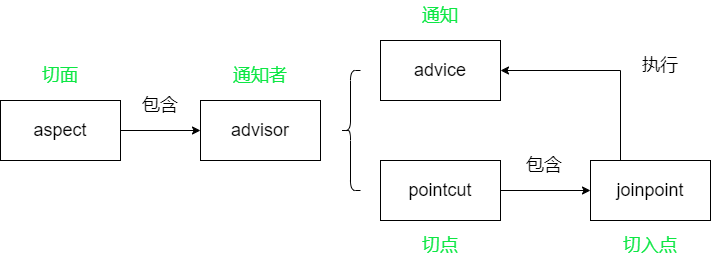

The diagram above was exported from draw.io. Its source (the exported page's mxGraphModel, read from the mxfile embedded in the PNG):
<mxGraphModel dx="954" dy="691" grid="1" gridSize="10" guides="1" tooltips="1" connect="1" arrows="1" fold="1" page="1" pageScale="1" pageWidth="2339" pageHeight="3300" math="0" shadow="0">
  <root>
    <mxCell id="0" />
    <mxCell id="1" parent="0" />
    <mxCell id="4gCu1rUK7KLjtg3wFKy6-4" style="edgeStyle=orthogonalEdgeStyle;rounded=0;orthogonalLoop=1;jettySize=auto;html=1;exitX=1;exitY=0.5;exitDx=0;exitDy=0;entryX=0;entryY=0.5;entryDx=0;entryDy=0;" parent="1" source="4gCu1rUK7KLjtg3wFKy6-1" target="4gCu1rUK7KLjtg3wFKy6-3" edge="1">
      <mxGeometry relative="1" as="geometry" />
    </mxCell>
    <mxCell id="4gCu1rUK7KLjtg3wFKy6-1" value="aspect" style="rounded=0;whiteSpace=wrap;html=1;fontSize=18;" parent="1" vertex="1">
      <mxGeometry x="200" y="150" width="120" height="60" as="geometry" />
    </mxCell>
    <mxCell id="4gCu1rUK7KLjtg3wFKy6-2" value="切面" style="text;html=1;align=center;verticalAlign=middle;whiteSpace=wrap;rounded=0;fontSize=18;labelBorderColor=none;fontColor=#0de744;" parent="1" vertex="1">
      <mxGeometry x="230" y="110" width="60" height="30" as="geometry" />
    </mxCell>
    <mxCell id="4gCu1rUK7KLjtg3wFKy6-3" value="advisor" style="rounded=0;whiteSpace=wrap;html=1;fontSize=18;" parent="1" vertex="1">
      <mxGeometry x="400" y="150" width="120" height="60" as="geometry" />
    </mxCell>
    <mxCell id="4gCu1rUK7KLjtg3wFKy6-5" value="包含" style="text;html=1;align=center;verticalAlign=middle;whiteSpace=wrap;rounded=0;fontSize=18;" parent="1" vertex="1">
      <mxGeometry x="330" y="140" width="60" height="30" as="geometry" />
    </mxCell>
    <mxCell id="4gCu1rUK7KLjtg3wFKy6-6" value="" style="shape=curlyBracket;whiteSpace=wrap;html=1;rounded=1;labelPosition=left;verticalLabelPosition=middle;align=right;verticalAlign=middle;" parent="1" vertex="1">
      <mxGeometry x="540" y="120" width="20" height="120" as="geometry" />
    </mxCell>
    <mxCell id="4gCu1rUK7KLjtg3wFKy6-7" value="advice" style="rounded=0;whiteSpace=wrap;html=1;fontSize=18;" parent="1" vertex="1">
      <mxGeometry x="580" y="90" width="120" height="60" as="geometry" />
    </mxCell>
    <mxCell id="4gCu1rUK7KLjtg3wFKy6-13" style="edgeStyle=orthogonalEdgeStyle;rounded=0;orthogonalLoop=1;jettySize=auto;html=1;exitX=1;exitY=0.5;exitDx=0;exitDy=0;entryX=0;entryY=0.5;entryDx=0;entryDy=0;" parent="1" source="4gCu1rUK7KLjtg3wFKy6-8" target="4gCu1rUK7KLjtg3wFKy6-12" edge="1">
      <mxGeometry relative="1" as="geometry" />
    </mxCell>
    <mxCell id="4gCu1rUK7KLjtg3wFKy6-8" value="pointcut" style="rounded=0;whiteSpace=wrap;html=1;fontSize=18;" parent="1" vertex="1">
      <mxGeometry x="580" y="210" width="120" height="60" as="geometry" />
    </mxCell>
    <mxCell id="4gCu1rUK7KLjtg3wFKy6-9" value="通知者" style="text;html=1;align=center;verticalAlign=middle;whiteSpace=wrap;rounded=0;fontSize=18;fontColor=#0DE744;" parent="1" vertex="1">
      <mxGeometry x="430" y="110" width="60" height="30" as="geometry" />
    </mxCell>
    <mxCell id="4gCu1rUK7KLjtg3wFKy6-10" value="通知" style="text;html=1;align=center;verticalAlign=middle;whiteSpace=wrap;rounded=0;fontSize=18;fontColor=#0DE744;" parent="1" vertex="1">
      <mxGeometry x="610" y="50" width="60" height="30" as="geometry" />
    </mxCell>
    <mxCell id="4gCu1rUK7KLjtg3wFKy6-11" value="切点" style="text;html=1;align=center;verticalAlign=middle;whiteSpace=wrap;rounded=0;fontSize=18;fontColor=#0DE744;" parent="1" vertex="1">
      <mxGeometry x="610" y="280" width="60" height="30" as="geometry" />
    </mxCell>
    <mxCell id="4gCu1rUK7KLjtg3wFKy6-15" style="edgeStyle=orthogonalEdgeStyle;rounded=0;orthogonalLoop=1;jettySize=auto;html=1;exitX=0.25;exitY=0;exitDx=0;exitDy=0;entryX=1;entryY=0.5;entryDx=0;entryDy=0;" parent="1" source="4gCu1rUK7KLjtg3wFKy6-12" target="4gCu1rUK7KLjtg3wFKy6-7" edge="1">
      <mxGeometry relative="1" as="geometry" />
    </mxCell>
    <mxCell id="4gCu1rUK7KLjtg3wFKy6-12" value="joinpoint" style="rounded=0;whiteSpace=wrap;html=1;fontSize=18;" parent="1" vertex="1">
      <mxGeometry x="790" y="210" width="120" height="60" as="geometry" />
    </mxCell>
    <mxCell id="4gCu1rUK7KLjtg3wFKy6-14" value="切入点" style="text;html=1;align=center;verticalAlign=middle;whiteSpace=wrap;rounded=0;fontSize=18;fontColor=#0DE744;" parent="1" vertex="1">
      <mxGeometry x="820" y="280" width="60" height="30" as="geometry" />
    </mxCell>
    <mxCell id="4gCu1rUK7KLjtg3wFKy6-16" value="执行" style="text;html=1;align=center;verticalAlign=middle;whiteSpace=wrap;rounded=0;fontSize=18;" parent="1" vertex="1">
      <mxGeometry x="830" y="100" width="60" height="30" as="geometry" />
    </mxCell>
    <mxCell id="DsKaTf2Cb3hAt9jyjuO5-1" value="包含" style="text;html=1;align=center;verticalAlign=middle;whiteSpace=wrap;rounded=0;fontSize=18;" vertex="1" parent="1">
      <mxGeometry x="714" y="200" width="60" height="30" as="geometry" />
    </mxCell>
  </root>
</mxGraphModel>